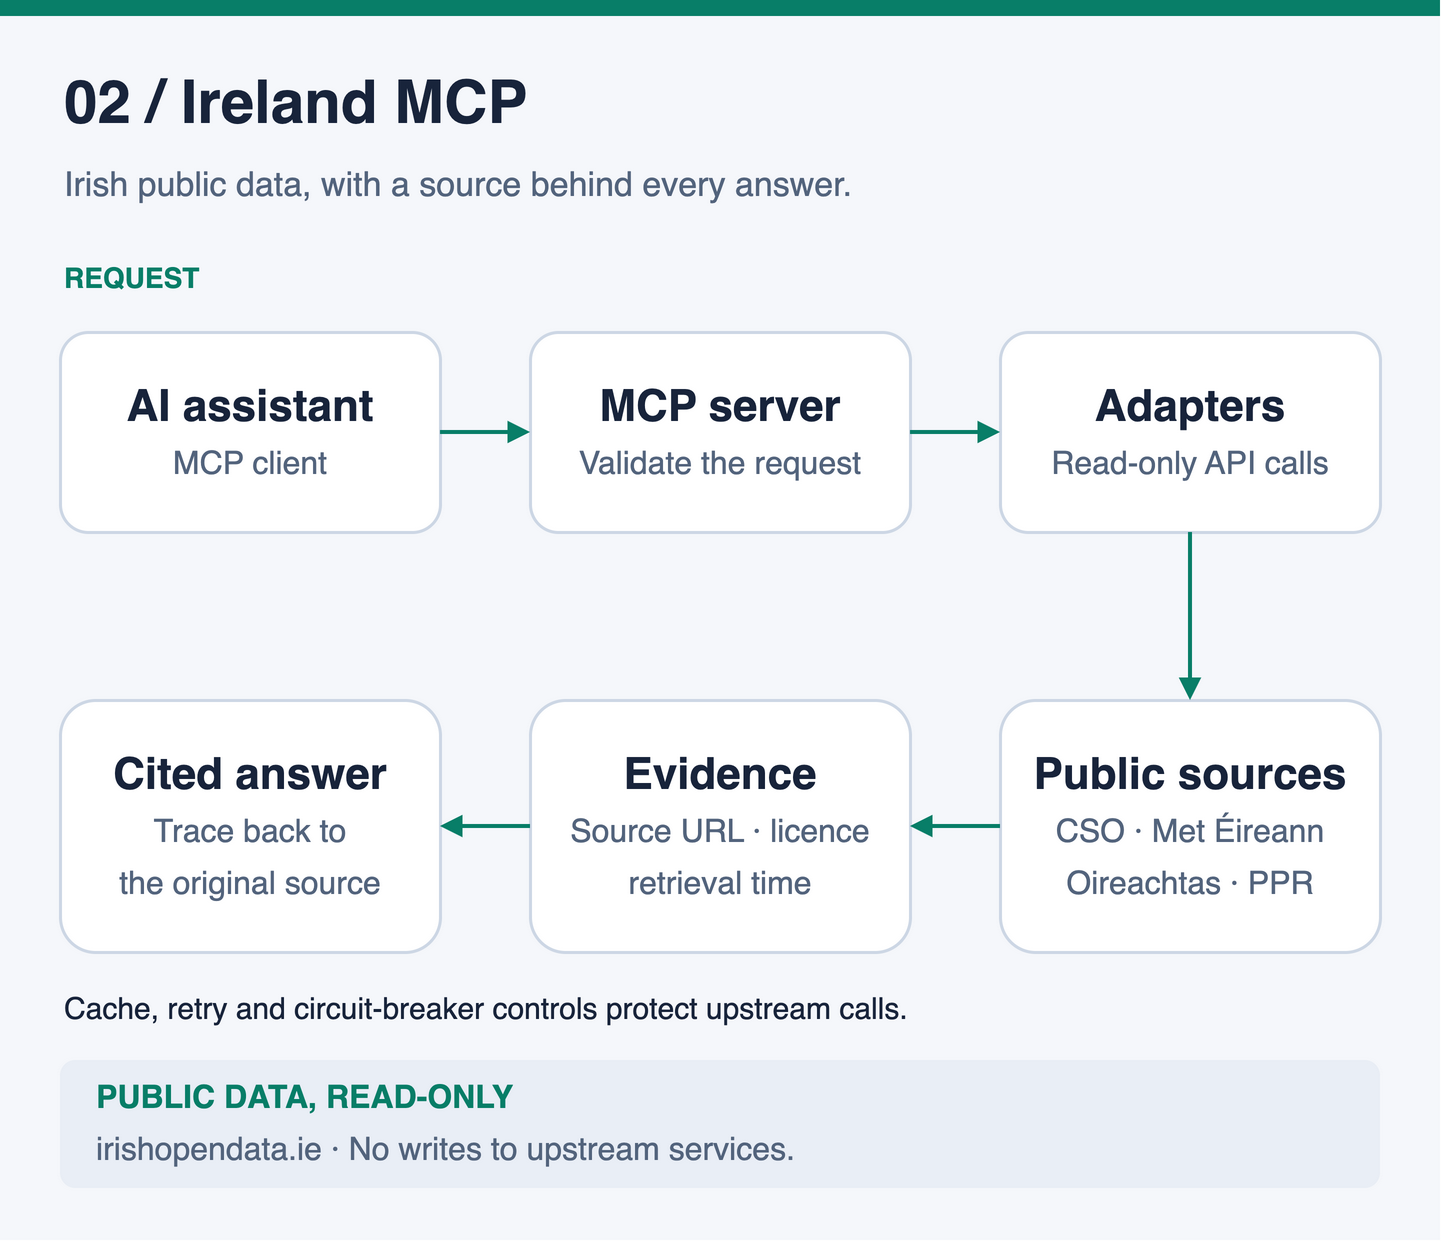

The diagram above was exported from draw.io. Its source (the exported page's mxGraphModel, read from the mxfile embedded in the PNG):
<mxGraphModel dx="720" dy="620" grid="1" gridSize="10" page="1" pageWidth="720" pageHeight="620" background="#ffffff">
  <root>
    <mxCell id="0" />
    <mxCell id="1" parent="0" />
    <mxCell id="2" value="" style="rounded=0;fillColor=#f5f7fb;strokeColor=none;html=1;fontFamily=Helvetica;" vertex="1" parent="1">
      <mxGeometry x="0" y="0" width="720" height="620" as="geometry" />
    </mxCell>
    <mxCell id="3" value="" style="fillColor=#087e68;strokeColor=none;html=1;fontFamily=Helvetica;" vertex="1" parent="1">
      <mxGeometry x="0" y="0" width="720" height="8" as="geometry" />
    </mxCell>
    <mxCell id="4" value="02 / Ireland MCP" style="text;strokeColor=none;fillColor=none;align=left;verticalAlign=middle;whiteSpace=wrap;fontSize=30;fontColor=#18243b;fontStyle=1;html=1;fontFamily=Helvetica;" vertex="1" parent="1">
      <mxGeometry x="30" y="30" width="660" height="42" as="geometry" />
    </mxCell>
    <mxCell id="5" value="Irish public data, with a source behind every answer." style="text;strokeColor=none;fillColor=none;align=left;verticalAlign=middle;whiteSpace=wrap;fontSize=17;fontColor=#53647d;fontStyle=0;html=1;fontFamily=Helvetica;" vertex="1" parent="1">
      <mxGeometry x="30" y="78" width="660" height="28" as="geometry" />
    </mxCell>
    <mxCell id="6" value="REQUEST" style="text;strokeColor=none;fillColor=none;align=left;verticalAlign=middle;whiteSpace=wrap;fontSize=14;fontColor=#087e68;fontStyle=1;html=1;fontFamily=Helvetica;" vertex="1" parent="1">
      <mxGeometry x="30" y="126" width="600" height="25" as="geometry" />
    </mxCell>
    <mxCell id="7" value="&lt;b&gt;AI assistant&lt;/b&gt;&lt;br&gt;&lt;font style=&quot;font-size:16px&quot; color=&quot;#53647d&quot;&gt;MCP client&lt;/font&gt;" style="rounded=1;arcSize=14;fillColor=#ffffff;strokeColor=#cdd7e5;strokeWidth=1.5;fontColor=#18243b;fontSize=22;whiteSpace=wrap;spacing=12;html=1;fontFamily=Helvetica;" vertex="1" parent="1">
      <mxGeometry x="30" y="166" width="190" height="100" as="geometry" />
    </mxCell>
    <mxCell id="8" value="&lt;b&gt;MCP server&lt;/b&gt;&lt;br&gt;&lt;font style=&quot;font-size:16px&quot; color=&quot;#53647d&quot;&gt;Validate the request&lt;/font&gt;" style="rounded=1;arcSize=14;fillColor=#ffffff;strokeColor=#cdd7e5;strokeWidth=1.5;fontColor=#18243b;fontSize=22;whiteSpace=wrap;spacing=12;html=1;fontFamily=Helvetica;" vertex="1" parent="1">
      <mxGeometry x="265" y="166" width="190" height="100" as="geometry" />
    </mxCell>
    <mxCell id="9" value="&lt;b&gt;Adapters&lt;/b&gt;&lt;br&gt;&lt;font style=&quot;font-size:16px&quot; color=&quot;#53647d&quot;&gt;Read-only API calls&lt;/font&gt;" style="rounded=1;arcSize=14;fillColor=#ffffff;strokeColor=#cdd7e5;strokeWidth=1.5;fontColor=#18243b;fontSize=22;whiteSpace=wrap;spacing=12;html=1;fontFamily=Helvetica;" vertex="1" parent="1">
      <mxGeometry x="500" y="166" width="190" height="100" as="geometry" />
    </mxCell>
    <mxCell id="10" value="" style="edgeStyle=orthogonalEdgeStyle;rounded=1;html=1;endArrow=block;endFill=1;strokeWidth=2;strokeColor=#087e68;fontColor=#53647d;fontSize=15;labelBackgroundColor=#f5f7fb;dashed=0;" edge="1" parent="1" source="7" target="8">
      <mxGeometry relative="1" as="geometry" />
    </mxCell>
    <mxCell id="11" value="" style="edgeStyle=orthogonalEdgeStyle;rounded=1;html=1;endArrow=block;endFill=1;strokeWidth=2;strokeColor=#087e68;fontColor=#53647d;fontSize=15;labelBackgroundColor=#f5f7fb;dashed=0;" edge="1" parent="1" source="8" target="9">
      <mxGeometry relative="1" as="geometry" />
    </mxCell>
    <mxCell id="12" value="&lt;b&gt;Public sources&lt;/b&gt;&lt;br&gt;&lt;font style=&quot;font-size:16px&quot; color=&quot;#53647d&quot;&gt;CSO · Met Éireann&lt;br&gt;Oireachtas · PPR&lt;/font&gt;" style="rounded=1;arcSize=14;fillColor=#ffffff;strokeColor=#cdd7e5;strokeWidth=1.5;fontColor=#18243b;fontSize=22;whiteSpace=wrap;spacing=12;html=1;fontFamily=Helvetica;" vertex="1" parent="1">
      <mxGeometry x="500" y="350" width="190" height="126" as="geometry" />
    </mxCell>
    <mxCell id="13" value="" style="edgeStyle=orthogonalEdgeStyle;rounded=1;html=1;endArrow=block;endFill=1;strokeWidth=2;strokeColor=#087e68;fontColor=#53647d;fontSize=15;labelBackgroundColor=#f5f7fb;dashed=0;" edge="1" parent="1" source="9" target="12">
      <mxGeometry relative="1" as="geometry" />
    </mxCell>
    <mxCell id="14" value="&lt;b&gt;Evidence&lt;/b&gt;&lt;br&gt;&lt;font style=&quot;font-size:16px&quot; color=&quot;#53647d&quot;&gt;Source URL · licence&lt;br&gt;retrieval time&lt;/font&gt;" style="rounded=1;arcSize=14;fillColor=#ffffff;strokeColor=#cdd7e5;strokeWidth=1.5;fontColor=#18243b;fontSize=22;whiteSpace=wrap;spacing=12;html=1;fontFamily=Helvetica;" vertex="1" parent="1">
      <mxGeometry x="265" y="350" width="190" height="126" as="geometry" />
    </mxCell>
    <mxCell id="15" value="&lt;b&gt;Cited answer&lt;/b&gt;&lt;br&gt;&lt;font style=&quot;font-size:16px&quot; color=&quot;#53647d&quot;&gt;Trace back to&lt;br&gt;the original source&lt;/font&gt;" style="rounded=1;arcSize=14;fillColor=#ffffff;strokeColor=#cdd7e5;strokeWidth=1.5;fontColor=#18243b;fontSize=22;whiteSpace=wrap;spacing=12;html=1;fontFamily=Helvetica;" vertex="1" parent="1">
      <mxGeometry x="30" y="350" width="190" height="126" as="geometry" />
    </mxCell>
    <mxCell id="16" value="" style="edgeStyle=orthogonalEdgeStyle;rounded=1;html=1;endArrow=block;endFill=1;strokeWidth=2;strokeColor=#087e68;fontColor=#53647d;fontSize=15;labelBackgroundColor=#f5f7fb;dashed=0;" edge="1" parent="1" source="12" target="14">
      <mxGeometry relative="1" as="geometry" />
    </mxCell>
    <mxCell id="17" value="" style="edgeStyle=orthogonalEdgeStyle;rounded=1;html=1;endArrow=block;endFill=1;strokeWidth=2;strokeColor=#087e68;fontColor=#53647d;fontSize=15;labelBackgroundColor=#f5f7fb;dashed=0;" edge="1" parent="1" source="14" target="15">
      <mxGeometry relative="1" as="geometry" />
    </mxCell>
    <mxCell id="18" value="Cache, retry and circuit-breaker controls protect upstream calls." style="text;strokeColor=none;fillColor=none;align=left;verticalAlign=middle;whiteSpace=wrap;fontSize=15;fontColor=#18243b;fontStyle=0;html=1;fontFamily=Helvetica;" vertex="1" parent="1">
      <mxGeometry x="30" y="492" width="660" height="24" as="geometry" />
    </mxCell>
    <mxCell id="19" value="" style="rounded=1;arcSize=12;fillColor=#e9eef6;strokeColor=none;html=1;fontFamily=Helvetica;" vertex="1" parent="1">
      <mxGeometry x="30" y="530" width="660" height="64" as="geometry" />
    </mxCell>
    <mxCell id="20" value="PUBLIC DATA, READ-ONLY" style="text;strokeColor=none;fillColor=none;align=left;verticalAlign=middle;whiteSpace=wrap;fontSize=16;fontColor=#087e68;fontStyle=1;html=1;fontFamily=Helvetica;" vertex="1" parent="1">
      <mxGeometry x="46" y="536" width="628" height="24" as="geometry" />
    </mxCell>
    <mxCell id="21" value="irishopendata.ie · No writes to upstream services." style="text;strokeColor=none;fillColor=none;align=left;verticalAlign=middle;whiteSpace=wrap;fontSize=16;fontColor=#53647d;fontStyle=0;html=1;fontFamily=Helvetica;" vertex="1" parent="1">
      <mxGeometry x="46" y="562" width="628" height="24" as="geometry" />
    </mxCell>
  </root>
</mxGraphModel>